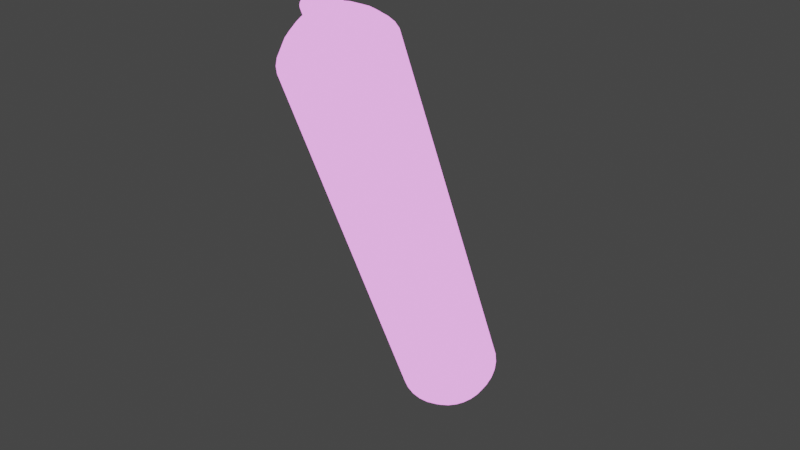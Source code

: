 # Source: O2Cylinder.blend  (saved by Blender 2.80.75; exported with 4.5.12 LTS)
import bpy
from mathutils import Matrix  # noqa: F401  (used for matrix-valued properties, if any)

bpy.ops.wm.read_factory_settings(use_empty=True)
scene = bpy.context.scene
scene.name = 'Scene'

# ---- collections
col_collection_2 = bpy.data.collections.new('Collection 2'); scene.collection.children.link(col_collection_2)
col_o2cylinder = bpy.data.collections.new('O2Cylinder'); scene.collection.children.link(col_o2cylinder)

# ---- images (referenced by path relative to the original .blend; pixels are not part of the script)
import os
ASSET_DIR = os.environ.get("B2B_ASSET_DIR", "")  # directory of the original .blend (textures are referenced by path, not embedded)
HERE = os.path.dirname(os.path.abspath(__file__))  # packed textures are extracted next to this script under _unpacked/

def load_image(name, relpath, width, height, colorspace="sRGB"):
    """Load a texture the original file referenced (path relative to the .blend, or extracted next to this script)."""
    p = next((c for c in (os.path.join(HERE, relpath), os.path.join(ASSET_DIR, relpath)) if relpath and os.path.exists(c)), "")
    if p:
        img = bpy.data.images.load(p, check_existing=True)
        img.name = name
    else:  # same state as the original file: an image datablock whose file is absent (Cycles renders it pink)
        img = bpy.data.images.new(name, width, height)
        img.source = "FILE"
        img.filepath = "//" + (relpath or name)
    img.colorspace_settings.name = colorspace
    return img
img_o2adhesive_png = load_image('o2adhesive.png', 'Textures/o2adhesive.png', 1024, 1024, 'sRGB')

# ---- materials (node trees are filled in below, after node groups)
mat_orangemettalic = bpy.data.materials.new('OrangeMettalic')
mat_orangemettalic.use_transparent_shadow = False
mat_topblackmettalic = bpy.data.materials.new('TopBlackMettalic')
mat_topblackmettalic.use_transparent_shadow = False

# ---- material node trees
mat_orangemettalic.use_nodes = True; mat_orangemettalic.node_tree.nodes.clear()
_N = mat_orangemettalic.node_tree.nodes; _L = mat_orangemettalic.node_tree.links
n0 = _N.new('ShaderNodeBsdfPrincipled'); n0.name = 'Principled BSDF'; n0.location = (-730, 225)
n0.distribution = 'GGX'
n0.subsurface_method = 'BURLEY'
n0.inputs[0].default_value = (0.8, 0.08273, 0.0, 1.0)
n0.inputs[1].default_value = 0.9543
n0.inputs[2].default_value = 0.4314
n0.inputs[3].default_value = 1.45
n0.inputs[13].default_value = 0.3857
n0.inputs[27].default_value = (0.0, 0.0, 0.0, 1.0)
n0.inputs[28].default_value = 1.0
n1 = _N.new('ShaderNodeOutputMaterial'); n1.name = 'Material Output'; n1.location = (607, 289)
n2 = _N.new('ShaderNodeShaderToRGB'); n2.name = 'Shader to RGB'; n2.location = (-290, 271)
n3 = _N.new('ShaderNodeMix'); n3.name = 'Mix'; n3.location = (114, 258)
n3.data_type = 'RGBA'
n3.blend_type = 'ADD'
n4 = _N.new('ShaderNodeTexImage'); n4.name = 'Image Texture'; n4.location = (-322, 102)
n4.image = img_o2adhesive_png
_L.new(n0.outputs[0], n2.inputs[0])
_L.new(n2.outputs[0], n3.inputs[6])
_L.new(n3.outputs[2], n1.inputs[0])
_L.new(n4.outputs[0], n3.inputs[7])
_L.new(n4.outputs[1], n3.inputs[0])
n1.is_active_output = True
mat_topblackmettalic.use_nodes = True; mat_topblackmettalic.node_tree.nodes.clear()
_N = mat_topblackmettalic.node_tree.nodes; _L = mat_topblackmettalic.node_tree.links
n0 = _N.new('ShaderNodeOutputMaterial'); n0.name = 'Material Output'; n0.location = (759, 265)
n1 = _N.new('ShaderNodeBsdfPrincipled'); n1.name = 'Principled BSDF'; n1.location = (231, 272)
n1.distribution = 'GGX'
n1.subsurface_method = 'BURLEY'
n1.inputs[0].default_value = (0.002729, 0.0005471, 0.003642, 1.0)
n1.inputs[1].default_value = 0.5371
n1.inputs[3].default_value = 1.45
n1.inputs[27].default_value = (0.0, 0.0, 0.0, 1.0)
n1.inputs[28].default_value = 1.0
_L.new(n1.outputs[0], n0.inputs[0])
n0.is_active_output = True

# ---- world
world_world = bpy.data.worlds.new('World'); scene.world = world_world
world_world.use_nodes = True; world_world.node_tree.nodes.clear()
_N = world_world.node_tree.nodes; _L = world_world.node_tree.links
n0 = _N.new('ShaderNodeOutputWorld'); n0.name = 'World Output'; n0.location = (300, 300)
n1 = _N.new('ShaderNodeBackground'); n1.name = 'Background'; n1.location = (10, 300)
n1.inputs[0].default_value = (0.05088, 0.05088, 0.05088, 1.0)
_L.new(n1.outputs[0], n0.inputs[0])
n0.is_active_output = True
world_world.color = (0.05088, 0.05088, 0.05088)
world_world.use_sun_shadow = False
world_world.sun_shadow_jitter_overblur = 0.0

# ---- lights
light_point = bpy.data.lights.new('Point', 'POINT')
light_point.transmission_factor = 0.0
light_point.energy = 3046.0
light_point.shadow_soft_size = 0.25
light_point.shadow_maximum_resolution = 0.006
light_point.use_absolute_resolution = True

# ---- meshes
me_cylinder = bpy.data.meshes.new('Cylinder')
me_cylinder.from_pydata([(0.0, 1.0, -1.0), (0.0, 1.0, 1.0), (0.1951, 0.9808, -1.0), (0.1951, 0.9808, 1.0), (0.3827, 0.9239, -1.0), (0.3827, 0.9239, 1.0), (0.5556, 0.8315, -1.0), (0.5556, 0.8315, 1.0), (0.7071, 0.7071, -1.0), (0.7071, 0.7071, 1.0), (0.8315, 0.5556, -1.0), (0.8315, 0.5556, 1.0), (0.9239, 0.3827, -1.0), (0.9239, 0.3827, 1.0), (0.9808, 0.1951, -1.0), (0.9808, 0.1951, 1.0), (1.0, 7.55e-08, -1.0), (1.0, 7.55e-08, 1.0), (0.9808, -0.1951, -1.0), (0.9808, -0.1951, 1.0), (0.9239, -0.3827, -1.0), (0.9239, -0.3827, 1.0), (0.8315, -0.5556, -1.0), (0.8315, -0.5556, 1.0), (0.7071, -0.7071, -1.0), (0.7071, -0.7071, 1.0), (0.5556, -0.8315, -1.0), (0.5556, -0.8315, 1.0), (0.3827, -0.9239, -1.0), (0.3827, -0.9239, 1.0), (0.1951, -0.9808, -1.0), (0.1951, -0.9808, 1.0), (-3.258e-07, -1.0, -1.0), (-3.258e-07, -1.0, 1.0), (-0.1951, -0.9808, -1.0), (-0.1951, -0.9808, 1.0), (-0.3827, -0.9239, -1.0), (-0.3827, -0.9239, 1.0), (-0.5556, -0.8315, -1.0), (-0.5556, -0.8315, 1.0), (-0.7071, -0.7071, -1.0), (-0.7071, -0.7071, 1.0), (-0.8315, -0.5556, -1.0), (-0.8315, -0.5556, 1.0), (-0.9239, -0.3827, -1.0), (-0.9239, -0.3827, 1.0), (-0.9808, -0.1951, -1.0), (-0.9808, -0.1951, 1.0), (-1.0, 9.656e-07, -1.0), (-1.0, 9.656e-07, 1.0), (-0.9808, 0.1951, -1.0), (-0.9808, 0.1951, 1.0), (-0.9239, 0.3827, -1.0), (-0.9239, 0.3827, 1.0), (-0.8315, 0.5556, -1.0), (-0.8315, 0.5556, 1.0), (-0.7071, 0.7071, -1.0), (-0.7071, 0.7071, 1.0), (-0.5556, 0.8315, -1.0), (-0.5556, 0.8315, 1.0), (-0.3827, 0.9239, -1.0), (-0.3827, 0.9239, 1.0), (-0.1951, 0.9808, -1.0), (-0.1951, 0.9808, 1.0), (0.1635, 0.822, 1.056), (-5.421e-08, 0.8381, 1.056), (0.3207, 0.7743, 1.056), (0.4657, 0.6969, 1.056), (0.5927, 0.5927, 1.056), (0.6969, 0.4657, 1.056), (0.7743, 0.3207, 1.056), (0.822, 0.1635, 1.056), (0.8381, 1.192e-07, 1.056), (0.822, -0.1635, 1.056), (0.7743, -0.3207, 1.056), (0.6969, -0.4657, 1.056), (0.5927, -0.5927, 1.056), (0.4657, -0.6969, 1.056), (0.3207, -0.7743, 1.056), (0.1635, -0.822, 1.056), (-3.273e-07, -0.8381, 1.056), (-0.1635, -0.822, 1.056), (-0.3207, -0.7743, 1.056), (-0.4657, -0.6969, 1.056), (-0.5927, -0.5927, 1.056), (-0.6969, -0.4657, 1.056), (-0.7743, -0.3207, 1.056), (-0.822, -0.1635, 1.056), (-0.8381, 8.652e-07, 1.056), (-0.822, 0.1635, 1.056), (-0.7743, 0.3207, 1.056), (-0.6969, 0.4657, 1.056), (-0.5927, 0.5927, 1.056), (-0.4656, 0.6969, 1.056), (-0.3207, 0.7743, 1.056), (-0.1635, 0.822, 1.056), (0.122, 0.6131, 1.107), (-7.275e-08, 0.6251, 1.107), (0.2392, 0.5775, 1.107), (0.3473, 0.5198, 1.107), (0.442, 0.442, 1.107), (0.5198, 0.3473, 1.107), (0.5775, 0.2392, 1.107), (0.6131, 0.122, 1.107), (0.6251, 1.648e-07, 1.107), (0.6131, -0.122, 1.107), (0.5775, -0.2392, 1.107), (0.5198, -0.3473, 1.107), (0.442, -0.442, 1.107), (0.3473, -0.5198, 1.107), (0.2392, -0.5775, 1.107), (0.122, -0.6131, 1.107), (-2.764e-07, -0.6251, 1.107), (-0.122, -0.6131, 1.107), (-0.2392, -0.5775, 1.107), (-0.3473, -0.5198, 1.107), (-0.442, -0.442, 1.107), (-0.5198, -0.3473, 1.107), (-0.5775, -0.2392, 1.107), (-0.6131, -0.122, 1.107), (-0.6251, 7.212e-07, 1.107), (-0.6131, 0.122, 1.107), (-0.5775, 0.2392, 1.107), (-0.5198, 0.3473, 1.107), (-0.442, 0.442, 1.107), (-0.3473, 0.5198, 1.107), (-0.2392, 0.5775, 1.107), (-0.122, 0.6131, 1.107), (0.06256, 0.3145, 1.137), (-9.531e-08, 0.3207, 1.137), (0.1227, 0.2962, 1.137), (0.1781, 0.2666, 1.137), (0.2267, 0.2267, 1.137), (0.2666, 0.1781, 1.137), (0.2962, 0.1227, 1.137), (0.3145, 0.06256, 1.137), (0.3207, 2.32e-07, 1.137), (0.3145, -0.06256, 1.137), (0.2962, -0.1227, 1.137), (0.2666, -0.1781, 1.137), (0.2267, -0.2267, 1.137), (0.1781, -0.2666, 1.137), (0.1227, -0.2962, 1.137), (0.06256, -0.3145, 1.137), (-1.998e-07, -0.3207, 1.137), (-0.06256, -0.3145, 1.137), (-0.1227, -0.2962, 1.137), (-0.1781, -0.2666, 1.137), (-0.2267, -0.2267, 1.137), (-0.2666, -0.1781, 1.137), (-0.2962, -0.1227, 1.137), (-0.3145, -0.06256, 1.137), (-0.3207, 5.174e-07, 1.137), (-0.3145, 0.06256, 1.137), (-0.2962, 0.1227, 1.137), (-0.2666, 0.1781, 1.137), (-0.2267, 0.2267, 1.137), (-0.1781, 0.2666, 1.137), (-0.1227, 0.2963, 1.137), (-0.06256, 0.3145, 1.137), (6.547e-08, 0.8484, -1.064), (0.1655, 0.8321, -1.064), (0.3247, 0.7838, -1.064), (0.4714, 0.7054, -1.064), (0.5999, 0.5999, -1.064), (0.7054, 0.4714, -1.064), (0.7838, 0.3247, -1.064), (0.8321, 0.1655, -1.064), (0.8484, 1.164e-07, -1.064), (0.8321, -0.1655, -1.064), (0.7838, -0.3247, -1.064), (0.7054, -0.4714, -1.064), (0.5999, -0.5999, -1.064), (0.4714, -0.7054, -1.064), (0.3247, -0.7838, -1.064), (0.1655, -0.8321, -1.064), (-2.11e-07, -0.8484, -1.064), (-0.1655, -0.8321, -1.064), (-0.3247, -0.7838, -1.064), (-0.4714, -0.7054, -1.064), (-0.5999, -0.5999, -1.064), (-0.7054, -0.4714, -1.064), (-0.7838, -0.3247, -1.064), (-0.8321, -0.1655, -1.064), (-0.8484, 8.716e-07, -1.064), (-0.8321, 0.1655, -1.064), (-0.7838, 0.3247, -1.064), (-0.7054, 0.4714, -1.064), (-0.5999, 0.5999, -1.064), (-0.4714, 0.7054, -1.064), (-0.3247, 0.7838, -1.064), (-0.1655, 0.8321, -1.064), (-3.992e-08, 0.578, -1.112), (0.1128, 0.5669, -1.112), (0.2212, 0.534, -1.112), (0.3211, 0.4806, -1.112), (0.4087, 0.4087, -1.112), (0.4806, 0.3211, -1.112), (0.534, 0.2212, -1.112), (0.5669, 0.1128, -1.112), (0.578, 1.754e-07, -1.112), (0.5669, -0.1128, -1.112), (0.534, -0.2212, -1.112), (0.4806, -0.3211, -1.112), (0.4087, -0.4087, -1.112), (0.3211, -0.4806, -1.112), (0.2212, -0.534, -1.112), (0.1128, -0.5669, -1.112), (-2.282e-07, -0.578, -1.112), (-0.1128, -0.5669, -1.112), (-0.2212, -0.534, -1.112), (-0.3211, -0.4806, -1.112), (-0.4087, -0.4087, -1.112), (-0.4806, -0.3211, -1.112), (-0.534, -0.2212, -1.112), (-0.5669, -0.1128, -1.112), (-0.578, 6.898e-07, -1.112), (-0.5669, 0.1128, -1.112), (-0.534, 0.2212, -1.112), (-0.4806, 0.3211, -1.112), (-0.4087, 0.4087, -1.112), (-0.3211, 0.4806, -1.112), (-0.2212, 0.534, -1.112), (-0.1128, 0.5669, -1.112), (9.558e-08, 0.3038, -1.136), (0.05927, 0.298, -1.136), (0.1163, 0.2807, -1.136), (0.1688, 0.2526, -1.136), (0.2148, 0.2148, -1.136), (0.2526, 0.1688, -1.136), (0.2807, 0.1163, -1.136), (0.298, 0.05927, -1.136), (0.3038, 2.267e-07, -1.136), (0.298, -0.05927, -1.136), (0.2807, -0.1163, -1.136), (0.2526, -0.1688, -1.136), (0.2148, -0.2148, -1.136), (0.1688, -0.2526, -1.136), (0.1163, -0.2807, -1.136), (0.05927, -0.298, -1.136), (-3.42e-09, -0.3038, -1.136), (-0.05927, -0.298, -1.136), (-0.1163, -0.2807, -1.136), (-0.1688, -0.2526, -1.136), (-0.2148, -0.2148, -1.136), (-0.2526, -0.1688, -1.136), (-0.2807, -0.1163, -1.136), (-0.298, -0.05927, -1.136), (-0.3038, 4.972e-07, -1.136), (-0.298, 0.05927, -1.136), (-0.2807, 0.1163, -1.136), (-0.2526, 0.1688, -1.136), (-0.2148, 0.2148, -1.136), (-0.1688, 0.2526, -1.136), (-0.1163, 0.2807, -1.136), (-0.05927, 0.298, -1.136), (0.06256, 0.3145, 1.226), (2.505e-07, 0.3207, 1.226), (0.1227, 0.2962, 1.226), (0.1781, 0.2666, 1.226), (0.2267, 0.2267, 1.226), (0.2666, 0.1781, 1.226), (0.2963, 0.1227, 1.226), (0.3145, 0.06256, 1.226), (0.3207, 2.32e-07, 1.226), (0.3145, -0.06256, 1.226), (0.2963, -0.1227, 1.226), (0.2666, -0.1781, 1.226), (0.2267, -0.2267, 1.226), (0.1781, -0.2666, 1.226), (0.1227, -0.2962, 1.226), (0.06256, -0.3145, 1.226), (1.461e-07, -0.3207, 1.226), (-0.06256, -0.3145, 1.226), (-0.1227, -0.2962, 1.226), (-0.1781, -0.2666, 1.226), (-0.2267, -0.2267, 1.226), (-0.2666, -0.1781, 1.226), (-0.2962, -0.1227, 1.226), (-0.3145, -0.06256, 1.226), (-0.3207, 5.174e-07, 1.226), (-0.3145, 0.06256, 1.226), (-0.2962, 0.1227, 1.226), (-0.2666, 0.1781, 1.226), (-0.2267, 0.2267, 1.226), (-0.1781, 0.2666, 1.226), (-0.1227, 0.2963, 1.226), (-0.06256, 0.3145, 1.226), (0.04389, 0.2207, 1.226), (2.582e-07, 0.225, 1.226), (0.0861, 0.2079, 1.226), (0.125, 0.1871, 1.226), (0.1591, 0.1591, 1.226), (0.1871, 0.125, 1.226), (0.2079, 0.0861, 1.226), (0.2207, 0.04389, 1.226), (0.225, 2.535e-07, 1.226), (0.2207, -0.04389, 1.226), (0.2079, -0.0861, 1.226), (0.1871, -0.125, 1.226), (0.1591, -0.1591, 1.226), (0.125, -0.1871, 1.226), (0.0861, -0.2079, 1.226), (0.04389, -0.2207, 1.226), (1.849e-07, -0.225, 1.226), (-0.04389, -0.2207, 1.226), (-0.0861, -0.2079, 1.226), (-0.125, -0.1871, 1.226), (-0.1591, -0.1591, 1.226), (-0.1871, -0.125, 1.226), (-0.2079, -0.0861, 1.226), (-0.2207, -0.04389, 1.226), (-0.225, 4.538e-07, 1.226), (-0.2207, 0.04389, 1.226), (-0.2079, 0.0861, 1.226), (-0.1871, 0.125, 1.226), (-0.1591, 0.1591, 1.226), (-0.125, 0.1871, 1.226), (-0.0861, 0.2079, 1.226), (-0.04389, 0.2207, 1.226), (0.04389, 0.2207, 1.131), (2.582e-07, 0.225, 1.131), (0.0861, 0.2079, 1.131), (0.125, 0.1871, 1.131), (0.1591, 0.1591, 1.131), (0.1871, 0.125, 1.131), (0.2079, 0.0861, 1.131), (0.2207, 0.04389, 1.131), (0.225, 2.535e-07, 1.131), (0.2207, -0.04389, 1.131), (0.2079, -0.0861, 1.131), (0.1871, -0.125, 1.131), (0.1591, -0.1591, 1.131), (0.125, -0.1871, 1.131), (0.0861, -0.2079, 1.131), (0.04389, -0.2207, 1.131), (1.849e-07, -0.225, 1.131), (-0.04389, -0.2207, 1.131), (-0.0861, -0.2079, 1.131), (-0.125, -0.1871, 1.131), (-0.1591, -0.1591, 1.131), (-0.1871, -0.125, 1.131), (-0.2079, -0.0861, 1.131), (-0.2207, -0.04389, 1.131), (-0.225, 4.538e-07, 1.131), (-0.2207, 0.04389, 1.131), (-0.2079, 0.0861, 1.131), (-0.1871, 0.125, 1.131), (-0.1591, 0.1591, 1.131), (-0.125, 0.1871, 1.131), (-0.0861, 0.2079, 1.131), (-0.04389, 0.2207, 1.131), (0.0, 1.0, -0.1385), (0.0, 1.0, 0.2629), (0.1951, 0.9808, 0.2629), (0.1951, 0.9808, -0.1385), (0.3827, 0.9239, 0.2629), (0.3827, 0.9239, -0.1385), (0.5556, 0.8315, 0.2629), (0.5556, 0.8315, -0.1385), (0.7071, 0.7071, 0.2629), (0.7071, 0.7071, -0.1385), (0.8315, 0.5556, 0.2629), (0.8315, 0.5556, -0.1385), (0.9239, 0.3827, 0.2629), (0.9239, 0.3827, -0.1385), (0.9808, 0.1951, 0.2629), (0.9808, 0.1951, -0.1385), (1.0, 7.55e-08, 0.2629), (1.0, 7.55e-08, -0.1385), (0.9808, -0.1951, 0.2629), (0.9808, -0.1951, -0.1385), (0.9239, -0.3827, 0.2629), (0.9239, -0.3827, -0.1385), (0.8315, -0.5556, 0.2629), (0.8315, -0.5556, -0.1385), (0.7071, -0.7071, 0.2629), (0.7071, -0.7071, -0.1385), (0.5556, -0.8315, 0.2629), (0.5556, -0.8315, -0.1385), (0.3827, -0.9239, 0.2629), (0.3827, -0.9239, -0.1385), (0.1951, -0.9808, 0.2629), (0.1951, -0.9808, -0.1385), (-3.258e-07, -1.0, 0.2629), (-3.258e-07, -1.0, -0.1385), (-0.1951, -0.9808, 0.2629), (-0.1951, -0.9808, -0.1385), (-0.3827, -0.9239, 0.2629), (-0.3827, -0.9239, -0.1385), (-0.5556, -0.8315, 0.2629), (-0.5556, -0.8315, -0.1385), (-0.7071, -0.7071, 0.2629), (-0.7071, -0.7071, -0.1385), (-0.8315, -0.5556, 0.2629), (-0.8315, -0.5556, -0.1385), (-0.9239, -0.3827, 0.2629), (-0.9239, -0.3827, -0.1385), (-0.9808, -0.1951, 0.2629), (-0.9808, -0.1951, -0.1385), (-1.0, 9.656e-07, 0.2629), (-1.0, 9.656e-07, -0.1385), (-0.9808, 0.1951, 0.2629), (-0.9808, 0.1951, -0.1385), (-0.9239, 0.3827, 0.2629), (-0.9239, 0.3827, -0.1385), (-0.8315, 0.5556, 0.2629), (-0.8315, 0.5556, -0.1385), (-0.7071, 0.7071, 0.2629), (-0.7071, 0.7071, -0.1385), (-0.5556, 0.8315, 0.2629), (-0.5556, 0.8315, -0.1385), (-0.3827, 0.9239, 0.2629), (-0.3827, 0.9239, -0.1385), (-0.1951, 0.9808, 0.2629), (-0.1951, 0.9808, -0.1385)], [], [(353, 1, 3, 354), (354, 3, 5, 356), (356, 5, 7, 358), (358, 7, 9, 360), (360, 9, 11, 362), (362, 11, 13, 364), (364, 13, 15, 366), (366, 15, 17, 368), (368, 17, 19, 370), (370, 19, 21, 372), (372, 21, 23, 374), (374, 23, 25, 376), (376, 25, 27, 378), (378, 27, 29, 380), (380, 29, 31, 382), (382, 31, 33, 384), (384, 33, 35, 386), (386, 35, 37, 388), (388, 37, 39, 390), (390, 39, 41, 392), (392, 41, 43, 394), (394, 43, 45, 396), (396, 45, 47, 398), (398, 47, 49, 400), (400, 49, 51, 402), (402, 51, 53, 404), (404, 53, 55, 406), (406, 55, 57, 408), (408, 57, 59, 410), (410, 59, 61, 412), (19, 17, 72, 73), (412, 61, 63, 414), (414, 63, 1, 353), (52, 54, 187, 186), (75, 74, 106, 107), (37, 35, 81, 82), (55, 53, 90, 91), (11, 9, 68, 69), (29, 27, 77, 78), (47, 45, 86, 87), (3, 1, 65, 64), (1, 63, 95, 65), (21, 19, 73, 74), (39, 37, 82, 83), (57, 55, 91, 92), (13, 11, 69, 70), (31, 29, 78, 79), (49, 47, 87, 88), (5, 3, 64, 66), (23, 21, 74, 75), (41, 39, 83, 84), (59, 57, 92, 93), (15, 13, 70, 71), (33, 31, 79, 80), (51, 49, 88, 89), (7, 5, 66, 67), (25, 23, 75, 76), (43, 41, 84, 85), (61, 59, 93, 94), (17, 15, 71, 72), (35, 33, 80, 81), (53, 51, 89, 90), (9, 7, 67, 68), (27, 25, 76, 77), (45, 43, 85, 86), (63, 61, 94, 95), (110, 109, 141, 142), (89, 88, 120, 121), (76, 75, 107, 108), (90, 89, 121, 122), (77, 76, 108, 109), (91, 90, 122, 123), (78, 77, 109, 110), (64, 65, 97, 96), (92, 91, 123, 124), (79, 78, 110, 111), (66, 64, 96, 98), (93, 92, 124, 125), (80, 79, 111, 112), (67, 66, 98, 99), (94, 93, 125, 126), (81, 80, 112, 113), (68, 67, 99, 100), (95, 94, 126, 127), (82, 81, 113, 114), (69, 68, 100, 101), (65, 95, 127, 97), (83, 82, 114, 115), (70, 69, 101, 102), (84, 83, 115, 116), (71, 70, 102, 103), (85, 84, 116, 117), (72, 71, 103, 104), (86, 85, 117, 118), (73, 72, 104, 105), (87, 86, 118, 119), (74, 73, 105, 106), (88, 87, 119, 120), (151, 150, 278, 279), (96, 97, 129, 128), (124, 123, 155, 156), (111, 110, 142, 143), (98, 96, 128, 130), (125, 124, 156, 157), (112, 111, 143, 144), (99, 98, 130, 131), (126, 125, 157, 158), (113, 112, 144, 145), (100, 99, 131, 132), (127, 126, 158, 159), (114, 113, 145, 146), (101, 100, 132, 133), (97, 127, 159, 129), (115, 114, 146, 147), (102, 101, 133, 134), (116, 115, 147, 148), (103, 102, 134, 135), (117, 116, 148, 149), (104, 103, 135, 136), (118, 117, 149, 150), (105, 104, 136, 137), (119, 118, 150, 151), (106, 105, 137, 138), (120, 119, 151, 152), (107, 106, 138, 139), (121, 120, 152, 153), (108, 107, 139, 140), (122, 121, 153, 154), (109, 108, 140, 141), (123, 122, 154, 155), (179, 180, 212, 211), (8, 10, 165, 164), (26, 28, 174, 173), (44, 46, 183, 182), (0, 2, 161, 160), (62, 0, 160, 191), (18, 20, 170, 169), (36, 38, 179, 178), (54, 56, 188, 187), (10, 12, 166, 165), (28, 30, 175, 174), (46, 48, 184, 183), (2, 4, 162, 161), (20, 22, 171, 170), (38, 40, 180, 179), (56, 58, 189, 188), (12, 14, 167, 166), (30, 32, 176, 175), (48, 50, 185, 184), (4, 6, 163, 162), (22, 24, 172, 171), (40, 42, 181, 180), (58, 60, 190, 189), (14, 16, 168, 167), (32, 34, 177, 176), (50, 52, 186, 185), (6, 8, 164, 163), (24, 26, 173, 172), (42, 44, 182, 181), (60, 62, 191, 190), (16, 18, 169, 168), (34, 36, 178, 177), (214, 215, 247, 246), (166, 167, 199, 198), (180, 181, 213, 212), (167, 168, 200, 199), (181, 182, 214, 213), (168, 169, 201, 200), (182, 183, 215, 214), (169, 170, 202, 201), (183, 184, 216, 215), (170, 171, 203, 202), (184, 185, 217, 216), (171, 172, 204, 203), (185, 186, 218, 217), (172, 173, 205, 204), (186, 187, 219, 218), (173, 174, 206, 205), (160, 161, 193, 192), (187, 188, 220, 219), (174, 175, 207, 206), (161, 162, 194, 193), (188, 189, 221, 220), (175, 176, 208, 207), (162, 163, 195, 194), (189, 190, 222, 221), (176, 177, 209, 208), (163, 164, 196, 195), (190, 191, 223, 222), (177, 178, 210, 209), (164, 165, 197, 196), (191, 160, 192, 223), (178, 179, 211, 210), (165, 166, 198, 197), (224, 225, 226, 227, 228, 229, 230, 231, 232, 233, 234, 235, 236, 237, 238, 239, 240, 241, 242, 243, 244, 245, 246, 247, 248, 249, 250, 251, 252, 253, 254, 255), (201, 202, 234, 233), (215, 216, 248, 247), (202, 203, 235, 234), (216, 217, 249, 248), (203, 204, 236, 235), (217, 218, 250, 249), (204, 205, 237, 236), (218, 219, 251, 250), (205, 206, 238, 237), (192, 193, 225, 224), (219, 220, 252, 251), (206, 207, 239, 238), (193, 194, 226, 225), (220, 221, 253, 252), (207, 208, 240, 239), (194, 195, 227, 226), (221, 222, 254, 253), (208, 209, 241, 240), (195, 196, 228, 227), (222, 223, 255, 254), (209, 210, 242, 241), (196, 197, 229, 228), (223, 192, 224, 255), (210, 211, 243, 242), (197, 198, 230, 229), (211, 212, 244, 243), (198, 199, 231, 230), (212, 213, 245, 244), (199, 200, 232, 231), (213, 214, 246, 245), (200, 201, 233, 232), (278, 277, 309, 310), (138, 137, 265, 266), (152, 151, 279, 280), (139, 138, 266, 267), (153, 152, 280, 281), (140, 139, 267, 268), (154, 153, 281, 282), (141, 140, 268, 269), (155, 154, 282, 283), (142, 141, 269, 270), (128, 129, 257, 256), (156, 155, 283, 284), (143, 142, 270, 271), (130, 128, 256, 258), (157, 156, 284, 285), (144, 143, 271, 272), (131, 130, 258, 259), (158, 157, 285, 286), (145, 144, 272, 273), (132, 131, 259, 260), (159, 158, 286, 287), (146, 145, 273, 274), (133, 132, 260, 261), (129, 159, 287, 257), (147, 146, 274, 275), (134, 133, 261, 262), (148, 147, 275, 276), (135, 134, 262, 263), (149, 148, 276, 277), (136, 135, 263, 264), (150, 149, 277, 278), (137, 136, 264, 265), (313, 312, 344, 345), (265, 264, 296, 297), (279, 278, 310, 311), (266, 265, 297, 298), (280, 279, 311, 312), (267, 266, 298, 299), (281, 280, 312, 313), (268, 267, 299, 300), (282, 281, 313, 314), (269, 268, 300, 301), (283, 282, 314, 315), (270, 269, 301, 302), (256, 257, 289, 288), (284, 283, 315, 316), (271, 270, 302, 303), (258, 256, 288, 290), (285, 284, 316, 317), (272, 271, 303, 304), (259, 258, 290, 291), (286, 285, 317, 318), (273, 272, 304, 305), (260, 259, 291, 292), (287, 286, 318, 319), (274, 273, 305, 306), (261, 260, 292, 293), (257, 287, 319, 289), (275, 274, 306, 307), (262, 261, 293, 294), (276, 275, 307, 308), (263, 262, 294, 295), (277, 276, 308, 309), (264, 263, 295, 296), (320, 321, 351, 350, 349, 348, 347, 346, 345, 344, 343, 342, 341, 340, 339, 338, 337, 336, 335, 334, 333, 332, 331, 330, 329, 328, 327, 326, 325, 324, 323, 322), (300, 299, 331, 332), (314, 313, 345, 346), (301, 300, 332, 333), (315, 314, 346, 347), (302, 301, 333, 334), (288, 289, 321, 320), (316, 315, 347, 348), (303, 302, 334, 335), (290, 288, 320, 322), (317, 316, 348, 349), (304, 303, 335, 336), (291, 290, 322, 323), (318, 317, 349, 350), (305, 304, 336, 337), (292, 291, 323, 324), (319, 318, 350, 351), (306, 305, 337, 338), (293, 292, 324, 325), (289, 319, 351, 321), (307, 306, 338, 339), (294, 293, 325, 326), (308, 307, 339, 340), (295, 294, 326, 327), (309, 308, 340, 341), (296, 295, 327, 328), (310, 309, 341, 342), (297, 296, 328, 329), (311, 310, 342, 343), (298, 297, 329, 330), (312, 311, 343, 344), (299, 298, 330, 331), (62, 415, 352, 0), (415, 414, 353, 352), (60, 413, 415, 62), (413, 412, 414, 415), (58, 411, 413, 60), (411, 410, 412, 413), (56, 409, 411, 58), (409, 408, 410, 411), (54, 407, 409, 56), (407, 406, 408, 409), (52, 405, 407, 54), (405, 404, 406, 407), (50, 403, 405, 52), (403, 402, 404, 405), (48, 401, 403, 50), (401, 400, 402, 403), (46, 399, 401, 48), (399, 398, 400, 401), (44, 397, 399, 46), (397, 396, 398, 399), (42, 395, 397, 44), (395, 394, 396, 397), (40, 393, 395, 42), (393, 392, 394, 395), (38, 391, 393, 40), (391, 390, 392, 393), (36, 389, 391, 38), (389, 388, 390, 391), (34, 387, 389, 36), (387, 386, 388, 389), (32, 385, 387, 34), (385, 384, 386, 387), (30, 383, 385, 32), (383, 382, 384, 385), (28, 381, 383, 30), (381, 380, 382, 383), (26, 379, 381, 28), (379, 378, 380, 381), (24, 377, 379, 26), (377, 376, 378, 379), (22, 375, 377, 24), (375, 374, 376, 377), (20, 373, 375, 22), (373, 372, 374, 375), (18, 371, 373, 20), (371, 370, 372, 373), (16, 369, 371, 18), (369, 368, 370, 371), (14, 367, 369, 16), (367, 366, 368, 369), (12, 365, 367, 14), (365, 364, 366, 367), (10, 363, 365, 12), (363, 362, 364, 365), (8, 361, 363, 10), (361, 360, 362, 363), (6, 359, 361, 8), (359, 358, 360, 361), (4, 357, 359, 6), (357, 356, 358, 359), (2, 355, 357, 4), (355, 354, 356, 357), (0, 352, 355, 2), (352, 353, 354, 355)])
me_cylinder.polygons.foreach_set('use_smooth', [True] * 386)
me_cylinder.polygons.foreach_set('material_index', [0, 0, 0, 0, 0, 0, 0, 0, 0, 0, 0, 0, 0, 0, 0, 0, 0, 0, 0, 0, 0, 0, 0, 0, 0, 0, 0, 0, 0, 0, 0, 0, 0, 0, 0, 0, 0, 0, 0, 0, 0, 0, 0, 0, 0, 0, 0, 0, 0, 0, 0, 0, 0, 0, 0, 0, 0, 0, 0, 0, 0, 0, 0, 0, 0, 0, 0, 0, 0, 0, 0, 0, 0, 0, 0, 0, 0, 0, 0, 0, 0, 0, 0, 0, 0, 0, 0, 0, 0, 0, 0, 0, 0, 0, 0, 0, 0, 0, 0, 0, 0, 0, 0, 0, 0, 0, 0, 0, 0, 0, 0, 0, 0, 0, 0, 0, 0, 0, 0, 0, 0, 0, 0, 0, 0, 0, 0, 0, 0, 0, 0, 0, 0, 0, 0, 0, 0, 0, 0, 0, 0, 0, 0, 0, 0, 0, 0, 0, 0, 0, 0, 0, 0, 0, 0, 0, 0, 0, 0, 0, 0, 0, 0, 0, 0, 0, 0, 0, 0, 0, 0, 0, 0, 0, 0, 0, 0, 0, 0, 0, 0, 0, 0, 0, 0, 0, 0, 0, 0, 0, 0, 0, 0, 0, 0, 0, 0, 0, 0, 0, 0, 0, 0, 0, 0, 0, 0, 0, 0, 0, 0, 0, 0, 0, 0, 0, 0, 0, 0, 0, 0, 0, 0, 0, 0, 0, 0, 0, 0, 0, 0, 0, 0, 0, 0, 0, 0, 0, 0, 0, 0, 0, 0, 0, 0, 0, 0, 0, 0, 0, 0, 0, 0, 0, 0, 0, 0, 0, 0, 0, 0, 0, 0, 0, 0, 0, 0, 0, 0, 0, 0, 0, 0, 0, 0, 0, 0, 0, 0, 0, 0, 0, 0, 0, 0, 0, 0, 0, 0, 0, 1, 0, 0, 0, 0, 0, 0, 0, 0, 0, 0, 0, 0, 0, 0, 0, 0, 0, 0, 0, 0, 0, 0, 0, 0, 0, 0, 0, 0, 0, 0, 0, 0, 0, 0, 0, 0, 0, 0, 0, 0, 0, 0, 0, 0, 0, 0, 0, 0, 0, 0, 0, 0, 0, 0, 0, 0, 0, 0, 0, 0, 0, 0, 0, 0, 0, 0, 0, 0, 0, 0, 0, 0, 0, 0, 0, 0, 0, 0, 0, 0, 0, 0, 0, 0, 0, 0, 0, 0, 0, 0, 0, 0, 0, 0, 0])
_uv = me_cylinder.uv_layers.new(name='UVMap')
_uv.uv.foreach_set('vector', [0.5912, 0.9693, 0.5873, 0.9222, 0.5951, 0.9206, 0.6082, 0.9661, 0.6082, 0.9661, 0.5951, 0.9206, 0.6025, 0.9175, 0.6242, 0.9596, 0.6242, 0.9596, 0.6025, 0.9175, 0.6091, 0.913, 0.6387, 0.9501, 0.6387, 0.9501, 0.6091, 0.913, 0.6148, 0.9072, 0.6511, 0.9379, 0.6511, 0.9379, 0.6148, 0.9072, 0.6192, 0.9005, 0.6608, 0.9235, 0.6608, 0.9235, 0.6192, 0.9005, 0.6222, 0.893, 0.6675, 0.9074, 0.6675, 0.9074, 0.6222, 0.893, 0.6237, 0.8851, 0.6709, 0.8903, 0.6709, 0.8903, 0.6237, 0.8851, 0.6236, 0.8771, 0.6709, 0.8729, 0.6709, 0.8729, 0.6236, 0.8771, 0.6219, 0.8692, 0.6675, 0.8558, 0.6675, 0.8558, 0.6219, 0.8692, 0.6187, 0.8618, 0.6608, 0.8397, 0.6608, 0.8397, 0.6187, 0.8618, 0.6141, 0.8552, 0.6511, 0.8253, 0.6511, 0.8253, 0.6141, 0.8552, 0.6083, 0.8496, 0.6387, 0.8131, 0.6387, 0.8131, 0.6083, 0.8496, 0.6016, 0.8452, 0.6242, 0.8036, 0.6242, 0.8036, 0.6016, 0.8452, 0.5941, 0.8423, 0.6081, 0.7971, 0.6081, 0.7971, 0.5941, 0.8423, 0.5862, 0.8409, 0.5911, 0.7938, 0.5911, 0.7938, 0.5862, 0.8409, 0.5782, 0.841, 0.5739, 0.794, 0.5739, 0.794, 0.5782, 0.841, 0.5704, 0.8427, 0.557, 0.7975, 0.557, 0.7975, 0.5704, 0.8427, 0.5631, 0.8459, 0.5411, 0.8042, 0.5411, 0.8042, 0.5631, 0.8459, 0.5565, 0.8505, 0.5269, 0.8139, 0.5269, 0.8139, 0.5565, 0.8505, 0.5509, 0.8562, 0.5148, 0.8261, 0.5148, 0.8261, 0.5509, 0.8562, 0.5466, 0.8629, 0.5053, 0.8404, 0.5053, 0.8404, 0.5466, 0.8629, 0.5437, 0.8703, 0.4988, 0.8563, 0.4988, 0.8563, 0.5437, 0.8703, 0.5422, 0.8782, 0.4955, 0.8731, 0.4955, 0.8731, 0.5422, 0.8782, 0.5424, 0.8861, 0.4956, 0.8902, 0.4956, 0.8902, 0.5424, 0.8861, 0.544, 0.8939, 0.4989, 0.907, 0.4989, 0.907, 0.544, 0.8939, 0.5471, 0.9012, 0.5054, 0.9229, 0.5054, 0.9229, 0.5471, 0.9012, 0.5516, 0.9078, 0.5149, 0.9372, 0.5149, 0.9372, 0.5516, 0.9078, 0.5573, 0.9134, 0.5269, 0.9494, 0.5269, 0.9494, 0.5573, 0.9134, 0.564, 0.9178, 0.5412, 0.959, 0.5412, 0.959, 0.564, 0.9178, 0.5714, 0.9208, 0.557, 0.9657, 0.6219, 0.8692, 0.6236, 0.8771, 0.6166, 0.8779, 0.6153, 0.8714, 0.557, 0.9657, 0.5714, 0.9208, 0.5792, 0.9223, 0.5739, 0.9692, 0.5739, 0.9692, 0.5792, 0.9223, 0.5873, 0.9222, 0.5912, 0.9693, 0.4219, 0.8517, 0.4279, 0.8555, 0.4242, 0.8602, 0.4192, 0.857, 0.6088, 0.8597, 0.6126, 0.8652, 0.6049, 0.8695, 0.6021, 0.8654, 0.5631, 0.8459, 0.5704, 0.8427, 0.5726, 0.8493, 0.5665, 0.852, 0.5516, 0.9078, 0.5471, 0.9012, 0.5532, 0.8979, 0.5569, 0.9033, 0.6192, 0.9005, 0.6148, 0.9072, 0.6093, 0.9029, 0.613, 0.8973, 0.5941, 0.8423, 0.6016, 0.8452, 0.5985, 0.8515, 0.5923, 0.849, 0.5422, 0.8782, 0.5437, 0.8703, 0.5504, 0.8722, 0.5492, 0.8787, 0.5951, 0.9206, 0.5873, 0.9222, 0.5865, 0.9153, 0.593, 0.914, 0.5873, 0.9222, 0.5792, 0.9223, 0.5798, 0.9154, 0.5865, 0.9153, 0.6187, 0.8618, 0.6219, 0.8692, 0.6153, 0.8714, 0.6126, 0.8652, 0.5565, 0.8505, 0.5631, 0.8459, 0.5665, 0.852, 0.561, 0.8557, 0.5573, 0.9134, 0.5516, 0.9078, 0.5569, 0.9033, 0.5616, 0.908, 0.6222, 0.893, 0.6192, 0.9005, 0.613, 0.8973, 0.6155, 0.8911, 0.5862, 0.8409, 0.5941, 0.8423, 0.5923, 0.849, 0.5857, 0.8478, 0.5424, 0.8861, 0.5422, 0.8782, 0.5492, 0.8787, 0.5492, 0.8853, 0.6025, 0.9175, 0.5951, 0.9206, 0.593, 0.914, 0.5991, 0.9114, 0.6141, 0.8552, 0.6187, 0.8618, 0.6126, 0.8652, 0.6088, 0.8597, 0.5509, 0.8562, 0.5565, 0.8505, 0.561, 0.8557, 0.5564, 0.8605, 0.564, 0.9178, 0.5573, 0.9134, 0.5616, 0.908, 0.5672, 0.9116, 0.6237, 0.8851, 0.6222, 0.893, 0.6155, 0.8911, 0.6167, 0.8846, 0.5782, 0.841, 0.5862, 0.8409, 0.5857, 0.8478, 0.5791, 0.8479, 0.544, 0.8939, 0.5424, 0.8861, 0.5492, 0.8853, 0.5506, 0.8918, 0.6091, 0.913, 0.6025, 0.9175, 0.5991, 0.9114, 0.6046, 0.9077, 0.6083, 0.8496, 0.6141, 0.8552, 0.6088, 0.8597, 0.604, 0.8551, 0.5466, 0.8629, 0.5509, 0.8562, 0.5564, 0.8605, 0.5528, 0.866, 0.5714, 0.9208, 0.564, 0.9178, 0.5672, 0.9116, 0.5733, 0.9141, 0.6236, 0.8771, 0.6237, 0.8851, 0.6167, 0.8846, 0.6166, 0.8779, 0.5704, 0.8427, 0.5782, 0.841, 0.5791, 0.8479, 0.5726, 0.8493, 0.5471, 0.9012, 0.544, 0.8939, 0.5506, 0.8918, 0.5532, 0.8979, 0.6148, 0.9072, 0.6091, 0.913, 0.6046, 0.9077, 0.6093, 0.9029, 0.6016, 0.8452, 0.6083, 0.8496, 0.604, 0.8551, 0.5985, 0.8515, 0.5437, 0.8703, 0.5466, 0.8629, 0.5528, 0.866, 0.5504, 0.8722, 0.5792, 0.9223, 0.5714, 0.9208, 0.5733, 0.9141, 0.5798, 0.9154, 0.5898, 0.8575, 0.5944, 0.8593, 0.5887, 0.8702, 0.5864, 0.8693, 0.5506, 0.8918, 0.5492, 0.8853, 0.558, 0.8843, 0.559, 0.8891, 0.604, 0.8551, 0.6088, 0.8597, 0.6021, 0.8654, 0.5985, 0.862, 0.5532, 0.8979, 0.5506, 0.8918, 0.559, 0.8891, 0.5609, 0.8936, 0.5985, 0.8515, 0.604, 0.8551, 0.5985, 0.862, 0.5944, 0.8593, 0.5569, 0.9033, 0.5532, 0.8979, 0.5609, 0.8936, 0.5636, 0.8977, 0.5923, 0.849, 0.5985, 0.8515, 0.5944, 0.8593, 0.5898, 0.8575, 0.593, 0.914, 0.5865, 0.9153, 0.5855, 0.9066, 0.5903, 0.9056, 0.5616, 0.908, 0.5569, 0.9033, 0.5636, 0.8977, 0.5671, 0.9011, 0.5857, 0.8478, 0.5923, 0.849, 0.5898, 0.8575, 0.585, 0.8566, 0.5991, 0.9114, 0.593, 0.914, 0.5903, 0.9056, 0.5949, 0.9036, 0.5672, 0.9116, 0.5616, 0.908, 0.5671, 0.9011, 0.5712, 0.9038, 0.5791, 0.8479, 0.5857, 0.8478, 0.585, 0.8566, 0.5801, 0.8567, 0.6046, 0.9077, 0.5991, 0.9114, 0.5949, 0.9036, 0.599, 0.9009, 0.5733, 0.9141, 0.5672, 0.9116, 0.5712, 0.9038, 0.5758, 0.9057, 0.5726, 0.8493, 0.5791, 0.8479, 0.5801, 0.8567, 0.5753, 0.8577, 0.6093, 0.9029, 0.6046, 0.9077, 0.599, 0.9009, 0.6024, 0.8974, 0.5798, 0.9154, 0.5733, 0.9141, 0.5758, 0.9057, 0.5806, 0.9066, 0.5665, 0.852, 0.5726, 0.8493, 0.5753, 0.8577, 0.5708, 0.8597, 0.613, 0.8973, 0.6093, 0.9029, 0.6024, 0.8974, 0.6051, 0.8932, 0.5865, 0.9153, 0.5798, 0.9154, 0.5806, 0.9066, 0.5855, 0.9066, 0.561, 0.8557, 0.5665, 0.852, 0.5708, 0.8597, 0.5667, 0.8624, 0.6155, 0.8911, 0.613, 0.8973, 0.6051, 0.8932, 0.607, 0.8887, 0.5564, 0.8605, 0.561, 0.8557, 0.5667, 0.8624, 0.5633, 0.866, 0.6167, 0.8846, 0.6155, 0.8911, 0.607, 0.8887, 0.6079, 0.8838, 0.5528, 0.866, 0.5564, 0.8605, 0.5633, 0.866, 0.5606, 0.8701, 0.6166, 0.8779, 0.6167, 0.8846, 0.6079, 0.8838, 0.6078, 0.8789, 0.5504, 0.8722, 0.5528, 0.866, 0.5606, 0.8701, 0.5588, 0.8746, 0.6153, 0.8714, 0.6166, 0.8779, 0.6078, 0.8789, 0.6068, 0.874, 0.5492, 0.8787, 0.5504, 0.8722, 0.5588, 0.8746, 0.5579, 0.8794, 0.6126, 0.8652, 0.6153, 0.8714, 0.6068, 0.874, 0.6049, 0.8695, 0.5492, 0.8853, 0.5492, 0.8787, 0.5579, 0.8794, 0.558, 0.8843, 0.5701, 0.8805, 0.5706, 0.8781, 0.5736, 0.8789, 0.5732, 0.8808, 0.5903, 0.9056, 0.5855, 0.9066, 0.5842, 0.8943, 0.5867, 0.8938, 0.5671, 0.9011, 0.5636, 0.8977, 0.5731, 0.8898, 0.5749, 0.8916, 0.585, 0.8566, 0.5898, 0.8575, 0.5864, 0.8693, 0.5839, 0.8689, 0.5949, 0.9036, 0.5903, 0.9056, 0.5867, 0.8938, 0.589, 0.8928, 0.5712, 0.9038, 0.5671, 0.9011, 0.5749, 0.8916, 0.5769, 0.8929, 0.5801, 0.8567, 0.585, 0.8566, 0.5839, 0.8689, 0.5814, 0.8689, 0.599, 0.9009, 0.5949, 0.9036, 0.589, 0.8928, 0.5911, 0.8914, 0.5758, 0.9057, 0.5712, 0.9038, 0.5769, 0.8929, 0.5793, 0.8939, 0.5753, 0.8577, 0.5801, 0.8567, 0.5814, 0.8689, 0.579, 0.8694, 0.6024, 0.8974, 0.599, 0.9009, 0.5911, 0.8914, 0.5928, 0.8896, 0.5806, 0.9066, 0.5758, 0.9057, 0.5793, 0.8939, 0.5817, 0.8943, 0.5708, 0.8597, 0.5753, 0.8577, 0.579, 0.8694, 0.5767, 0.8704, 0.6051, 0.8932, 0.6024, 0.8974, 0.5928, 0.8896, 0.5942, 0.8875, 0.5855, 0.9066, 0.5806, 0.9066, 0.5817, 0.8943, 0.5842, 0.8943, 0.5667, 0.8624, 0.5708, 0.8597, 0.5767, 0.8704, 0.5746, 0.8719, 0.607, 0.8887, 0.6051, 0.8932, 0.5942, 0.8875, 0.5952, 0.8852, 0.5633, 0.866, 0.5667, 0.8624, 0.5746, 0.8719, 0.5729, 0.8737, 0.6079, 0.8838, 0.607, 0.8887, 0.5952, 0.8852, 0.5957, 0.8827, 0.5606, 0.8701, 0.5633, 0.866, 0.5729, 0.8737, 0.5715, 0.8758, 0.6078, 0.8789, 0.6079, 0.8838, 0.5957, 0.8827, 0.5956, 0.8802, 0.5588, 0.8746, 0.5606, 0.8701, 0.5715, 0.8758, 0.5706, 0.8781, 0.6068, 0.874, 0.6078, 0.8789, 0.5956, 0.8802, 0.5951, 0.8777, 0.5579, 0.8794, 0.5588, 0.8746, 0.5706, 0.8781, 0.5701, 0.8805, 0.6049, 0.8695, 0.6068, 0.874, 0.5951, 0.8777, 0.5941, 0.8754, 0.558, 0.8843, 0.5579, 0.8794, 0.5701, 0.8805, 0.5702, 0.883, 0.6021, 0.8654, 0.6049, 0.8695, 0.5941, 0.8754, 0.5926, 0.8733, 0.559, 0.8891, 0.558, 0.8843, 0.5702, 0.883, 0.5707, 0.8855, 0.5985, 0.862, 0.6021, 0.8654, 0.5926, 0.8733, 0.5908, 0.8716, 0.5609, 0.8936, 0.559, 0.8891, 0.5707, 0.8855, 0.5717, 0.8878, 0.5944, 0.8593, 0.5985, 0.862, 0.5908, 0.8716, 0.5887, 0.8702, 0.5636, 0.8977, 0.5609, 0.8936, 0.5717, 0.8878, 0.5731, 0.8898, 0.3814, 0.8651, 0.3856, 0.8608, 0.3919, 0.8683, 0.3891, 0.8712, 0.4288, 0.9118, 0.4229, 0.9159, 0.42, 0.9107, 0.4249, 0.9073, 0.3734, 0.9017, 0.3705, 0.8952, 0.3762, 0.8933, 0.3786, 0.8988, 0.3941, 0.8494, 0.4011, 0.8479, 0.4018, 0.8538, 0.396, 0.855, 0.4415, 0.887, 0.4402, 0.8941, 0.4345, 0.8925, 0.4356, 0.8866, 0.4414, 0.8799, 0.4415, 0.887, 0.4356, 0.8866, 0.4355, 0.8806, 0.3952, 0.9191, 0.3886, 0.9164, 0.3912, 0.9111, 0.3968, 0.9133, 0.3728, 0.8674, 0.3767, 0.8614, 0.3814, 0.8651, 0.3782, 0.8701, 0.4279, 0.8555, 0.433, 0.8605, 0.4285, 0.8644, 0.4242, 0.8602, 0.4229, 0.9159, 0.4163, 0.9187, 0.4145, 0.9131, 0.42, 0.9107, 0.3705, 0.8952, 0.369, 0.8882, 0.3749, 0.8875, 0.3762, 0.8933, 0.4011, 0.8479, 0.4082, 0.8478, 0.4078, 0.8537, 0.4018, 0.8538, 0.4402, 0.8941, 0.4376, 0.9007, 0.4323, 0.898, 0.4345, 0.8925, 0.3886, 0.9164, 0.3826, 0.9126, 0.3862, 0.9079, 0.3912, 0.9111, 0.3767, 0.8614, 0.3817, 0.8563, 0.3856, 0.8608, 0.3814, 0.8651, 0.433, 0.8605, 0.437, 0.8664, 0.4319, 0.8693, 0.4285, 0.8644, 0.4163, 0.9187, 0.4094, 0.9202, 0.4086, 0.9143, 0.4145, 0.9131, 0.369, 0.8882, 0.3689, 0.8811, 0.3749, 0.8815, 0.3749, 0.8875, 0.4082, 0.8478, 0.4152, 0.849, 0.4136, 0.8548, 0.4078, 0.8537, 0.4376, 0.9007, 0.4337, 0.9067, 0.429, 0.903, 0.4323, 0.898, 0.3826, 0.9126, 0.3774, 0.9076, 0.3819, 0.9037, 0.3862, 0.9079, 0.3817, 0.8563, 0.3875, 0.8522, 0.3905, 0.8574, 0.3856, 0.8608, 0.437, 0.8664, 0.4399, 0.8729, 0.4342, 0.8748, 0.4319, 0.8693, 0.4094, 0.9202, 0.4022, 0.9203, 0.4027, 0.9144, 0.4086, 0.9143, 0.3689, 0.8811, 0.3702, 0.874, 0.3759, 0.8756, 0.3749, 0.8815, 0.4152, 0.849, 0.4219, 0.8517, 0.4192, 0.857, 0.4136, 0.8548, 0.4337, 0.9067, 0.4288, 0.9118, 0.4249, 0.9073, 0.429, 0.903, 0.3774, 0.9076, 0.3734, 0.9017, 0.3786, 0.8988, 0.3819, 0.9037, 0.3875, 0.8522, 0.3941, 0.8494, 0.396, 0.855, 0.3905, 0.8574, 0.4399, 0.8729, 0.4414, 0.8799, 0.4355, 0.8806, 0.4342, 0.8748, 0.4022, 0.9203, 0.3952, 0.9191, 0.3968, 0.9133, 0.4027, 0.9144, 0.3702, 0.874, 0.3728, 0.8674, 0.3782, 0.8701, 0.3759, 0.8756, 0.3989, 0.8644, 0.4029, 0.8635, 0.404, 0.8733, 0.4019, 0.8737, 0.4145, 0.9131, 0.4086, 0.9143, 0.4075, 0.9046, 0.4115, 0.9037, 0.3856, 0.8608, 0.3905, 0.8574, 0.3952, 0.866, 0.3919, 0.8683, 0.4086, 0.9143, 0.4027, 0.9144, 0.4035, 0.9046, 0.4075, 0.9046, 0.3905, 0.8574, 0.396, 0.855, 0.3989, 0.8644, 0.3952, 0.866, 0.4027, 0.9144, 0.3968, 0.9133, 0.3995, 0.9039, 0.4035, 0.9046, 0.396, 0.855, 0.4018, 0.8538, 0.4029, 0.8635, 0.3989, 0.8644, 0.3968, 0.9133, 0.3912, 0.9111, 0.3957, 0.9024, 0.3995, 0.9039, 0.4018, 0.8538, 0.4078, 0.8537, 0.407, 0.8635, 0.4029, 0.8635, 0.3912, 0.9111, 0.3862, 0.9079, 0.3923, 0.9002, 0.3957, 0.9024, 0.4078, 0.8537, 0.4136, 0.8548, 0.4109, 0.8642, 0.407, 0.8635, 0.3862, 0.9079, 0.3819, 0.9037, 0.3894, 0.8974, 0.3923, 0.9002, 0.4136, 0.8548, 0.4192, 0.857, 0.4147, 0.8657, 0.4109, 0.8642, 0.3819, 0.9037, 0.3786, 0.8988, 0.3872, 0.894, 0.3894, 0.8974, 0.4192, 0.857, 0.4242, 0.8602, 0.4181, 0.8679, 0.4147, 0.8657, 0.3786, 0.8988, 0.3762, 0.8933, 0.3856, 0.8903, 0.3872, 0.894, 0.4356, 0.8866, 0.4345, 0.8925, 0.425, 0.8898, 0.4258, 0.8858, 0.4242, 0.8602, 0.4285, 0.8644, 0.421, 0.8707, 0.4181, 0.8679, 0.3762, 0.8933, 0.3749, 0.8875, 0.3847, 0.8864, 0.3856, 0.8903, 0.4345, 0.8925, 0.4323, 0.898, 0.4235, 0.8935, 0.425, 0.8898, 0.4285, 0.8644, 0.4319, 0.8693, 0.4233, 0.8741, 0.421, 0.8707, 0.3749, 0.8875, 0.3749, 0.8815, 0.3847, 0.8823, 0.3847, 0.8864, 0.4323, 0.898, 0.429, 0.903, 0.4213, 0.8969, 0.4235, 0.8935, 0.4319, 0.8693, 0.4342, 0.8748, 0.4249, 0.8778, 0.4233, 0.8741, 0.3749, 0.8815, 0.3759, 0.8756, 0.3854, 0.8783, 0.3847, 0.8823, 0.429, 0.903, 0.4249, 0.9073, 0.4185, 0.8998, 0.4213, 0.8969, 0.4342, 0.8748, 0.4355, 0.8806, 0.4257, 0.8817, 0.4249, 0.8778, 0.3759, 0.8756, 0.3782, 0.8701, 0.3869, 0.8746, 0.3854, 0.8783, 0.4249, 0.9073, 0.42, 0.9107, 0.4152, 0.9021, 0.4185, 0.8998, 0.4355, 0.8806, 0.4356, 0.8866, 0.4258, 0.8858, 0.4257, 0.8817, 0.3782, 0.8701, 0.3814, 0.8651, 0.3891, 0.8712, 0.3869, 0.8746, 0.42, 0.9107, 0.4145, 0.9131, 0.4115, 0.9037, 0.4152, 0.9021, 0.416, 0.885, 0.4156, 0.887, 0.4148, 0.889, 0.4137, 0.8908, 0.4122, 0.8923, 0.4105, 0.8935, 0.4085, 0.8944, 0.4064, 0.8948, 0.4043, 0.8948, 0.4022, 0.8945, 0.4002, 0.8937, 0.3985, 0.8925, 0.3969, 0.891, 0.3957, 0.8893, 0.3949, 0.8873, 0.3945, 0.8853, 0.3944, 0.8831, 0.3948, 0.8811, 0.3956, 0.8791, 0.3968, 0.8773, 0.3982, 0.8758, 0.4, 0.8746, 0.4019, 0.8737, 0.404, 0.8733, 0.4061, 0.8733, 0.4082, 0.8736, 0.4102, 0.8744, 0.412, 0.8756, 0.4135, 0.8771, 0.4147, 0.8788, 0.4155, 0.8808, 0.416, 0.8828, 0.3995, 0.9039, 0.3957, 0.9024, 0.4002, 0.8937, 0.4022, 0.8945, 0.4029, 0.8635, 0.407, 0.8635, 0.4061, 0.8733, 0.404, 0.8733, 0.3957, 0.9024, 0.3923, 0.9002, 0.3985, 0.8925, 0.4002, 0.8937, 0.407, 0.8635, 0.4109, 0.8642, 0.4082, 0.8736, 0.4061, 0.8733, 0.3923, 0.9002, 0.3894, 0.8974, 0.3969, 0.891, 0.3985, 0.8925, 0.4109, 0.8642, 0.4147, 0.8657, 0.4102, 0.8744, 0.4082, 0.8736, 0.3894, 0.8974, 0.3872, 0.894, 0.3957, 0.8893, 0.3969, 0.891, 0.4147, 0.8657, 0.4181, 0.8679, 0.412, 0.8756, 0.4102, 0.8744, 0.3872, 0.894, 0.3856, 0.8903, 0.3949, 0.8873, 0.3957, 0.8893, 0.4258, 0.8858, 0.425, 0.8898, 0.4156, 0.887, 0.416, 0.885, 0.4181, 0.8679, 0.421, 0.8707, 0.4135, 0.8771, 0.412, 0.8756, 0.3856, 0.8903, 0.3847, 0.8864, 0.3945, 0.8853, 0.3949, 0.8873, 0.425, 0.8898, 0.4235, 0.8935, 0.4148, 0.889, 0.4156, 0.887, 0.421, 0.8707, 0.4233, 0.8741, 0.4147, 0.8788, 0.4135, 0.8771, 0.3847, 0.8864, 0.3847, 0.8823, 0.3944, 0.8831, 0.3945, 0.8853, 0.4235, 0.8935, 0.4213, 0.8969, 0.4137, 0.8908, 0.4148, 0.889, 0.4233, 0.8741, 0.4249, 0.8778, 0.4155, 0.8808, 0.4147, 0.8788, 0.3847, 0.8823, 0.3854, 0.8783, 0.3948, 0.8811, 0.3944, 0.8831, 0.4213, 0.8969, 0.4185, 0.8998, 0.4122, 0.8923, 0.4137, 0.8908, 0.4249, 0.8778, 0.4257, 0.8817, 0.416, 0.8828, 0.4155, 0.8808, 0.3854, 0.8783, 0.3869, 0.8746, 0.3956, 0.8791, 0.3948, 0.8811, 0.4185, 0.8998, 0.4152, 0.9021, 0.4105, 0.8935, 0.4122, 0.8923, 0.4257, 0.8817, 0.4258, 0.8858, 0.416, 0.885, 0.416, 0.8828, 0.3869, 0.8746, 0.3891, 0.8712, 0.3968, 0.8773, 0.3956, 0.8791, 0.4152, 0.9021, 0.4115, 0.9037, 0.4085, 0.8944, 0.4105, 0.8935, 0.3891, 0.8712, 0.3919, 0.8683, 0.3982, 0.8758, 0.3968, 0.8773, 0.4115, 0.9037, 0.4075, 0.9046, 0.4064, 0.8948, 0.4085, 0.8944, 0.3919, 0.8683, 0.3952, 0.866, 0.4, 0.8746, 0.3982, 0.8758, 0.4075, 0.9046, 0.4035, 0.9046, 0.4043, 0.8948, 0.4064, 0.8948, 0.3952, 0.866, 0.3989, 0.8644, 0.4019, 0.8737, 0.4, 0.8746, 0.4035, 0.9046, 0.3995, 0.9039, 0.4022, 0.8945, 0.4043, 0.8948, 0.5736, 0.8789, 0.5743, 0.8772, 0.5768, 0.8785, 0.5763, 0.8797, 0.5941, 0.8754, 0.5951, 0.8777, 0.592, 0.8787, 0.5913, 0.8769, 0.5702, 0.883, 0.5701, 0.8805, 0.5732, 0.8808, 0.5733, 0.8827, 0.5926, 0.8733, 0.5941, 0.8754, 0.5913, 0.8769, 0.5902, 0.8754, 0.5707, 0.8855, 0.5702, 0.883, 0.5733, 0.8827, 0.5736, 0.8845, 0.5908, 0.8716, 0.5926, 0.8733, 0.5902, 0.8754, 0.5889, 0.8741, 0.5717, 0.8878, 0.5707, 0.8855, 0.5736, 0.8845, 0.5744, 0.8863, 0.5887, 0.8702, 0.5908, 0.8716, 0.5889, 0.8741, 0.5873, 0.873, 0.5731, 0.8898, 0.5717, 0.8878, 0.5744, 0.8863, 0.5755, 0.8878, 0.5864, 0.8693, 0.5887, 0.8702, 0.5873, 0.873, 0.5855, 0.8723, 0.5867, 0.8938, 0.5842, 0.8943, 0.5839, 0.8912, 0.5858, 0.8908, 0.5749, 0.8916, 0.5731, 0.8898, 0.5755, 0.8878, 0.5768, 0.8891, 0.5839, 0.8689, 0.5864, 0.8693, 0.5855, 0.8723, 0.5837, 0.872, 0.589, 0.8928, 0.5867, 0.8938, 0.5858, 0.8908, 0.5875, 0.8901, 0.5769, 0.8929, 0.5749, 0.8916, 0.5768, 0.8891, 0.5784, 0.8902, 0.5814, 0.8689, 0.5839, 0.8689, 0.5837, 0.872, 0.5818, 0.872, 0.5911, 0.8914, 0.589, 0.8928, 0.5875, 0.8901, 0.5891, 0.889, 0.5793, 0.8939, 0.5769, 0.8929, 0.5784, 0.8902, 0.5802, 0.8909, 0.579, 0.8694, 0.5814, 0.8689, 0.5818, 0.872, 0.5799, 0.8724, 0.5928, 0.8896, 0.5911, 0.8914, 0.5891, 0.889, 0.5904, 0.8876, 0.5817, 0.8943, 0.5793, 0.8939, 0.5802, 0.8909, 0.582, 0.8912, 0.5767, 0.8704, 0.579, 0.8694, 0.5799, 0.8724, 0.5782, 0.8732, 0.5942, 0.8875, 0.5928, 0.8896, 0.5904, 0.8876, 0.5914, 0.886, 0.5842, 0.8943, 0.5817, 0.8943, 0.582, 0.8912, 0.5839, 0.8912, 0.5746, 0.8719, 0.5767, 0.8704, 0.5782, 0.8732, 0.5766, 0.8742, 0.5952, 0.8852, 0.5942, 0.8875, 0.5914, 0.886, 0.5921, 0.8843, 0.5729, 0.8737, 0.5746, 0.8719, 0.5766, 0.8742, 0.5753, 0.8756, 0.5957, 0.8827, 0.5952, 0.8852, 0.5921, 0.8843, 0.5924, 0.8824, 0.5715, 0.8758, 0.5729, 0.8737, 0.5753, 0.8756, 0.5743, 0.8772, 0.5956, 0.8802, 0.5957, 0.8827, 0.5924, 0.8824, 0.5924, 0.8805, 0.5706, 0.8781, 0.5715, 0.8758, 0.5743, 0.8772, 0.5736, 0.8789, 0.5951, 0.8777, 0.5956, 0.8802, 0.5924, 0.8805, 0.592, 0.8787, 0.5764, 0.8837, 0.5761, 0.8824, 0.5785, 0.8821, 0.5786, 0.8829, 0.592, 0.8787, 0.5924, 0.8805, 0.5896, 0.8808, 0.5893, 0.8795, 0.5732, 0.8808, 0.5736, 0.8789, 0.5763, 0.8797, 0.5761, 0.881, 0.5913, 0.8769, 0.592, 0.8787, 0.5893, 0.8795, 0.5888, 0.8783, 0.5733, 0.8827, 0.5732, 0.8808, 0.5761, 0.881, 0.5761, 0.8824, 0.5902, 0.8754, 0.5913, 0.8769, 0.5888, 0.8783, 0.588, 0.8772, 0.5736, 0.8845, 0.5733, 0.8827, 0.5761, 0.8824, 0.5764, 0.8837, 0.5889, 0.8741, 0.5902, 0.8754, 0.588, 0.8772, 0.5871, 0.8763, 0.5744, 0.8863, 0.5736, 0.8845, 0.5764, 0.8837, 0.5769, 0.8849, 0.5873, 0.873, 0.5889, 0.8741, 0.5871, 0.8763, 0.586, 0.8756, 0.5755, 0.8878, 0.5744, 0.8863, 0.5769, 0.8849, 0.5777, 0.886, 0.5855, 0.8723, 0.5873, 0.873, 0.586, 0.8756, 0.5847, 0.8751, 0.5858, 0.8908, 0.5839, 0.8912, 0.5836, 0.8883, 0.5849, 0.8881, 0.5768, 0.8891, 0.5755, 0.8878, 0.5777, 0.886, 0.5786, 0.8869, 0.5837, 0.872, 0.5855, 0.8723, 0.5847, 0.8751, 0.5834, 0.8748, 0.5875, 0.8901, 0.5858, 0.8908, 0.5849, 0.8881, 0.5861, 0.8875, 0.5784, 0.8902, 0.5768, 0.8891, 0.5786, 0.8869, 0.5797, 0.8876, 0.5818, 0.872, 0.5837, 0.872, 0.5834, 0.8748, 0.5821, 0.8749, 0.5891, 0.889, 0.5875, 0.8901, 0.5861, 0.8875, 0.5872, 0.8868, 0.5802, 0.8909, 0.5784, 0.8902, 0.5797, 0.8876, 0.5809, 0.8881, 0.5799, 0.8724, 0.5818, 0.872, 0.5821, 0.8749, 0.5808, 0.8751, 0.5904, 0.8876, 0.5891, 0.889, 0.5872, 0.8868, 0.5881, 0.8858, 0.582, 0.8912, 0.5802, 0.8909, 0.5809, 0.8881, 0.5823, 0.8884, 0.5782, 0.8732, 0.5799, 0.8724, 0.5808, 0.8751, 0.5796, 0.8757, 0.5914, 0.886, 0.5904, 0.8876, 0.5881, 0.8858, 0.5889, 0.8847, 0.5839, 0.8912, 0.582, 0.8912, 0.5823, 0.8884, 0.5836, 0.8883, 0.5766, 0.8742, 0.5782, 0.8732, 0.5796, 0.8757, 0.5785, 0.8764, 0.5921, 0.8843, 0.5914, 0.886, 0.5889, 0.8847, 0.5894, 0.8835, 0.5753, 0.8756, 0.5766, 0.8742, 0.5785, 0.8764, 0.5776, 0.8774, 0.5924, 0.8824, 0.5921, 0.8843, 0.5894, 0.8835, 0.5896, 0.8822, 0.5743, 0.8772, 0.5753, 0.8756, 0.5776, 0.8774, 0.5768, 0.8785, 0.5924, 0.8805, 0.5924, 0.8824, 0.5896, 0.8822, 0.5896, 0.8808, 0.5841, 0.8858, 0.5833, 0.886, 0.5824, 0.886, 0.5816, 0.8858, 0.5808, 0.8855, 0.5801, 0.8851, 0.5795, 0.8845, 0.579, 0.8837, 0.5786, 0.8829, 0.5785, 0.8821, 0.5785, 0.8812, 0.5786, 0.8804, 0.579, 0.8796, 0.5794, 0.8789, 0.58, 0.8782, 0.5808, 0.8777, 0.5816, 0.8774, 0.5824, 0.8772, 0.5833, 0.8772, 0.5841, 0.8774, 0.5849, 0.8777, 0.5856, 0.8782, 0.5862, 0.8788, 0.5867, 0.8795, 0.5871, 0.8803, 0.5872, 0.8811, 0.5872, 0.882, 0.5871, 0.8828, 0.5868, 0.8836, 0.5863, 0.8843, 0.5857, 0.885, 0.5849, 0.8854, 0.5871, 0.8763, 0.588, 0.8772, 0.5862, 0.8788, 0.5856, 0.8782, 0.5769, 0.8849, 0.5764, 0.8837, 0.5786, 0.8829, 0.579, 0.8837, 0.586, 0.8756, 0.5871, 0.8763, 0.5856, 0.8782, 0.5849, 0.8777, 0.5777, 0.886, 0.5769, 0.8849, 0.579, 0.8837, 0.5795, 0.8845, 0.5847, 0.8751, 0.586, 0.8756, 0.5849, 0.8777, 0.5841, 0.8774, 0.5849, 0.8881, 0.5836, 0.8883, 0.5833, 0.886, 0.5841, 0.8858, 0.5786, 0.8869, 0.5777, 0.886, 0.5795, 0.8845, 0.5801, 0.8851, 0.5834, 0.8748, 0.5847, 0.8751, 0.5841, 0.8774, 0.5833, 0.8772, 0.5861, 0.8875, 0.5849, 0.8881, 0.5841, 0.8858, 0.5849, 0.8854, 0.5797, 0.8876, 0.5786, 0.8869, 0.5801, 0.8851, 0.5808, 0.8855, 0.5821, 0.8749, 0.5834, 0.8748, 0.5833, 0.8772, 0.5824, 0.8772, 0.5872, 0.8868, 0.5861, 0.8875, 0.5849, 0.8854, 0.5857, 0.885, 0.5809, 0.8881, 0.5797, 0.8876, 0.5808, 0.8855, 0.5816, 0.8858, 0.5808, 0.8751, 0.5821, 0.8749, 0.5824, 0.8772, 0.5816, 0.8774, 0.5881, 0.8858, 0.5872, 0.8868, 0.5857, 0.885, 0.5863, 0.8843, 0.5823, 0.8884, 0.5809, 0.8881, 0.5816, 0.8858, 0.5824, 0.886, 0.5796, 0.8757, 0.5808, 0.8751, 0.5816, 0.8774, 0.5808, 0.8777, 0.5889, 0.8847, 0.5881, 0.8858, 0.5863, 0.8843, 0.5868, 0.8836, 0.5836, 0.8883, 0.5823, 0.8884, 0.5824, 0.886, 0.5833, 0.886, 0.5785, 0.8764, 0.5796, 0.8757, 0.5808, 0.8777, 0.58, 0.8782, 0.5894, 0.8835, 0.5889, 0.8847, 0.5868, 0.8836, 0.5871, 0.8828, 0.5776, 0.8774, 0.5785, 0.8764, 0.58, 0.8782, 0.5794, 0.8789, 0.5896, 0.8822, 0.5894, 0.8835, 0.5871, 0.8828, 0.5872, 0.882, 0.5768, 0.8785, 0.5776, 0.8774, 0.5794, 0.8789, 0.579, 0.8796, 0.5896, 0.8808, 0.5896, 0.8822, 0.5872, 0.882, 0.5872, 0.8811, 0.5763, 0.8797, 0.5768, 0.8785, 0.579, 0.8796, 0.5786, 0.8804, 0.5893, 0.8795, 0.5896, 0.8808, 0.5872, 0.8811, 0.5871, 0.8803, 0.5761, 0.881, 0.5763, 0.8797, 0.5786, 0.8804, 0.5785, 0.8812, 0.5888, 0.8783, 0.5893, 0.8795, 0.5871, 0.8803, 0.5867, 0.8795, 0.5761, 0.8824, 0.5761, 0.881, 0.5785, 0.8812, 0.5785, 0.8821, 0.588, 0.8772, 0.5888, 0.8783, 0.5867, 0.8795, 0.5862, 0.8788, 0.4414, 0.8799, 0.4954, 0.8752, 0.4954, 0.8929, 0.4415, 0.887, 0.8502, 0.3928, 0.1839, 0.3928, 0.1839, 0.3199, 0.8502, 0.3199, 0.4399, 0.8729, 0.492, 0.8577, 0.4954, 0.8752, 0.4414, 0.8799, 0.8502, 0.4658, 0.1839, 0.4658, 0.1839, 0.3928, 0.8502, 0.3928, 0.437, 0.8664, 0.4852, 0.8413, 0.492, 0.8577, 0.4399, 0.8729, 0.8502, 0.5387, 0.1839, 0.5387, 0.1839, 0.4658, 0.8502, 0.4658, 0.433, 0.8605, 0.4753, 0.8265, 0.4852, 0.8413, 0.437, 0.8664, 0.8502, 0.6116, 0.1839, 0.6116, 0.1839, 0.5387, 0.8502, 0.5387, 0.4279, 0.8555, 0.4627, 0.814, 0.4753, 0.8265, 0.433, 0.8605, 0.8502, 0.6845, 0.1839, 0.6845, 0.1839, 0.6116, 0.8502, 0.6116, 0.4219, 0.8517, 0.448, 0.8041, 0.4627, 0.814, 0.4279, 0.8555, 0.8502, 0.7574, 0.1839, 0.7574, 0.1839, 0.6845, 0.8502, 0.6845, 0.4152, 0.849, 0.4315, 0.7973, 0.448, 0.8041, 0.4219, 0.8517, 0.8502, 0.8304, 0.1839, 0.8304, 0.1839, 0.7574, 0.8502, 0.7574, 0.4082, 0.8478, 0.4141, 0.7938, 0.4315, 0.7973, 0.4152, 0.849, 0.8502, 0.9033, 0.1839, 0.9033, 0.1839, 0.8304, 0.8502, 0.8304, 0.4011, 0.8479, 0.3963, 0.7938, 0.4141, 0.7938, 0.4082, 0.8478, 0.8502, 0.9762, 0.1839, 0.9762, 0.1839, 0.9033, 0.8502, 0.9033, 0.3941, 0.8494, 0.3789, 0.7973, 0.3963, 0.7938, 0.4011, 0.8479, 0.8502, 1.049, 0.1839, 1.049, 0.1839, 0.9762, 0.8502, 0.9762, 0.3875, 0.8522, 0.3625, 0.8041, 0.3789, 0.7973, 0.3941, 0.8494, 0.8502, 1.122, 0.1839, 1.122, 0.1839, 1.049, 0.8502, 1.049, 0.3817, 0.8563, 0.3477, 0.814, 0.3625, 0.8041, 0.3875, 0.8522, 0.8502, 1.195, 0.1839, 1.195, 0.1839, 1.122, 0.8502, 1.122, 0.3767, 0.8614, 0.3351, 0.8265, 0.3477, 0.814, 0.3817, 0.8563, 0.8502, 1.268, 0.1839, 1.268, 0.1839, 1.195, 0.8502, 1.195, 0.3728, 0.8674, 0.3253, 0.8413, 0.3351, 0.8265, 0.3767, 0.8614, 0.8502, 1.341, 0.1839, 1.341, 0.1839, 1.268, 0.8502, 1.268, 0.3702, 0.874, 0.3184, 0.8577, 0.3253, 0.8413, 0.3728, 0.8674, 0.8502, 1.414, 0.1839, 1.414, 0.1839, 1.341, 0.8502, 1.341, 0.3689, 0.8811, 0.315, 0.8752, 0.3184, 0.8577, 0.3702, 0.874, 0.8502, 1.487, 0.1839, 1.487, 0.1839, 1.414, 0.8502, 1.414, 0.369, 0.8882, 0.315, 0.8929, 0.315, 0.8752, 0.3689, 0.8811, 0.8502, 1.56, 0.1839, 1.56, 0.1839, 1.487, 0.8502, 1.487, 0.3705, 0.8952, 0.3184, 0.9104, 0.315, 0.8929, 0.369, 0.8882, 0.8502, 1.633, 0.1839, 1.633, 0.1839, 1.56, 0.8502, 1.56, 0.3734, 0.9017, 0.3253, 0.9268, 0.3184, 0.9104, 0.3705, 0.8952, 0.8502, 1.705, 0.1839, 1.705, 0.1839, 1.633, 0.8502, 1.633, 0.3774, 0.9076, 0.3351, 0.9416, 0.3253, 0.9268, 0.3734, 0.9017, 0.8502, 1.778, 0.1839, 1.778, 0.1839, 1.705, 0.8502, 1.705, 0.3826, 0.9126, 0.3477, 0.9541, 0.3351, 0.9416, 0.3774, 0.9076, 0.8502, 1.851, 0.1839, 1.851, 0.1839, 1.778, 0.8502, 1.778, 0.3886, 0.9164, 0.3625, 0.964, 0.3477, 0.9541, 0.3826, 0.9126, 0.8502, 1.924, 0.1839, 1.924, 0.1839, 1.851, 0.8502, 1.851, 0.3952, 0.9191, 0.3789, 0.9708, 0.3625, 0.964, 0.3886, 0.9164, 0.8502, 1.997, 0.1839, 1.997, 0.1839, 1.924, 0.8502, 1.924, 0.4022, 0.9203, 0.3963, 0.9743, 0.3789, 0.9708, 0.3952, 0.9191, 0.8502, 2.07, 0.1839, 2.07, 0.1839, 1.997, 0.8502, 1.997, 0.4094, 0.9202, 0.4141, 0.9743, 0.3963, 0.9743, 0.4022, 0.9203, 0.8502, 2.143, 0.1839, 2.143, 0.1839, 2.07, 0.8502, 2.07, 0.4163, 0.9187, 0.4315, 0.9708, 0.4141, 0.9743, 0.4094, 0.9202, 0.8502, -0.1176, 0.1839, -0.1176, 0.1839, -0.1906, 0.8502, -0.1906, 0.4229, 0.9159, 0.448, 0.964, 0.4315, 0.9708, 0.4163, 0.9187, 0.8502, -0.04471, 0.1839, -0.04471, 0.1839, -0.1176, 0.8502, -0.1176, 0.4288, 0.9118, 0.4627, 0.9541, 0.448, 0.964, 0.4229, 0.9159, 0.8502, 0.02821, 0.1839, 0.02821, 0.1839, -0.04471, 0.8502, -0.04471, 0.4337, 0.9067, 0.4753, 0.9416, 0.4627, 0.9541, 0.4288, 0.9118, 0.8502, 0.1011, 0.1839, 0.1011, 0.1839, 0.02821, 0.8502, 0.02821, 0.4376, 0.9007, 0.4852, 0.9268, 0.4753, 0.9416, 0.4337, 0.9067, 0.8502, 0.1741, 0.1839, 0.1741, 0.1839, 0.1011, 0.8502, 0.1011, 0.4402, 0.8941, 0.492, 0.9104, 0.4852, 0.9268, 0.4376, 0.9007, 0.8502, 0.247, 0.1839, 0.247, 0.1839, 0.1741, 0.8502, 0.1741, 0.4415, 0.887, 0.4954, 0.8929, 0.492, 0.9104, 0.4402, 0.8941, 0.8502, 0.3199, 0.1839, 0.3199, 0.1839, 0.247, 0.8502, 0.247])
me_cylinder.materials.append(mat_orangemettalic)
me_cylinder.materials.append(mat_topblackmettalic)
me_cylinder.use_remesh_preserve_volume = False
me_cylinder.use_remesh_preserve_attributes = False
me_cylinder.use_mirror_vertex_groups = False
me_cylinder.update()

# ---- objects
ob_point = bpy.data.objects.new('Point', light_point)
ob_o2cylinder = bpy.data.objects.new('O2Cylinder', me_cylinder)

# ---- transforms, parenting, visibility, modifiers, constraints
ob_point.location = (0.0, 0.0, 1.418)
ob_point.lineart.crease_threshold = 0.0
ob_o2cylinder.location = (0.0, 0.0, 0.0)
ob_o2cylinder.rotation_euler = (0.4352, 0.0789, -0.03116)
ob_o2cylinder.scale = (0.3399, 0.3399, 1.481)
ob_o2cylinder.lineart.crease_threshold = 0.0

# ---- collection membership
col_collection_2.objects.link(ob_point)
col_o2cylinder.objects.link(ob_o2cylinder)

# ---- scene / render settings (as saved in the file)
scene.frame_start = 1; scene.frame_end = 250; scene.frame_set(1)
scene.render.engine = 'BLENDER_EEVEE_NEXT'
scene.cycles.use_denoising = False
scene.cycles.samples = 128
scene.cycles.sampling_pattern = 'TABULATED_SOBOL'
scene.cycles.use_adaptive_sampling = False
scene.cycles.use_light_tree = False
scene.view_settings.view_transform = 'Filmic'
bpy.context.view_layer.update()

# ---- added for rendering (the .blend has no active camera): camera
cam_auto = bpy.data.cameras.new('AutoCamera')
cam_auto.lens = 50.0
cam_auto.sensor_width = 36.0
cam_auto.clip_end = 1000.0
ob_auto_camera = bpy.data.objects.new('AutoCamera', cam_auto)
scene.collection.objects.link(ob_auto_camera)
ob_auto_camera.location = (3.88534, -4.68613, 3.16576)
ob_auto_camera.rotation_euler = (1.09748, -7.21219e-08, 0.694738)
scene.camera = ob_auto_camera
bpy.context.view_layer.update()
